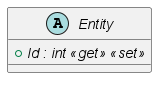

The diagram above was rendered by PlantUML. Its source (embedded in the PNG):
@startuml
abstract class Entity {
    {abstract} + Id : int <<get>> <<set>>
}
@enduml